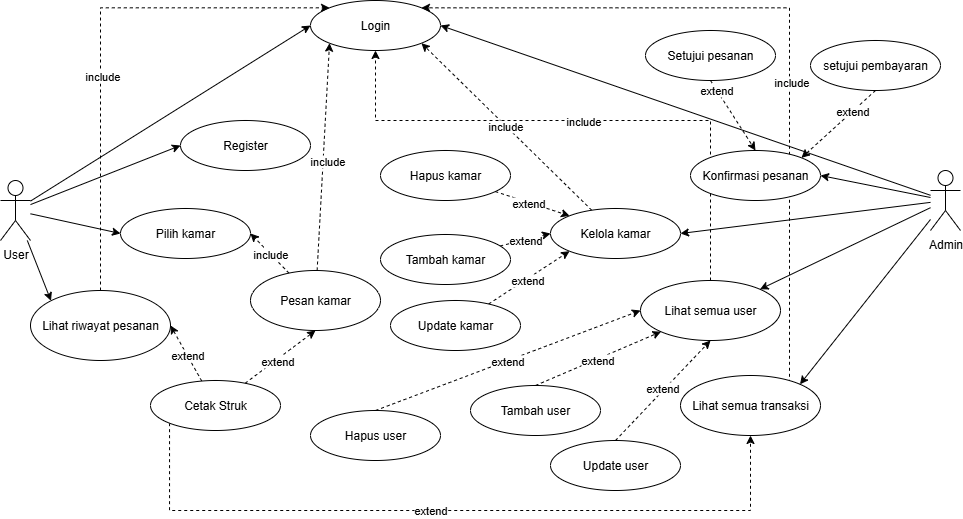

The diagram above was exported from draw.io. Its source (the exported page's mxGraphModel, read from the mxfile embedded in the PNG):
<mxGraphModel dx="1026" dy="608" grid="0" gridSize="10" guides="1" tooltips="1" connect="1" arrows="1" fold="1" page="1" pageScale="1" pageWidth="1169" pageHeight="827" background="light-dark(#FFFFFF,#000000)" math="0" shadow="0">
  <root>
    <mxCell id="0" />
    <mxCell id="1" parent="0" />
    <mxCell id="0vCEbrvbADviHeq_8X7c-4" style="rounded=0;orthogonalLoop=1;jettySize=auto;html=1;entryX=0;entryY=0.5;entryDx=0;entryDy=0;" parent="1" source="0vCEbrvbADviHeq_8X7c-1" target="0vCEbrvbADviHeq_8X7c-2" edge="1">
      <mxGeometry relative="1" as="geometry" />
    </mxCell>
    <mxCell id="c0lGMGclZq9IwRjVhmtw-2" style="rounded=0;orthogonalLoop=1;jettySize=auto;html=1;entryX=0;entryY=0.5;entryDx=0;entryDy=0;" parent="1" source="0vCEbrvbADviHeq_8X7c-1" target="c0lGMGclZq9IwRjVhmtw-1" edge="1">
      <mxGeometry relative="1" as="geometry">
        <mxPoint x="330" y="345" as="targetPoint" />
      </mxGeometry>
    </mxCell>
    <mxCell id="c0lGMGclZq9IwRjVhmtw-4" style="edgeStyle=none;rounded=0;orthogonalLoop=1;jettySize=auto;html=1;entryX=0;entryY=0.5;entryDx=0;entryDy=0;" parent="1" source="0vCEbrvbADviHeq_8X7c-1" target="c0lGMGclZq9IwRjVhmtw-3" edge="1">
      <mxGeometry relative="1" as="geometry" />
    </mxCell>
    <mxCell id="c0lGMGclZq9IwRjVhmtw-9" style="edgeStyle=none;rounded=0;orthogonalLoop=1;jettySize=auto;html=1;entryX=0;entryY=0;entryDx=0;entryDy=0;" parent="1" source="0vCEbrvbADviHeq_8X7c-1" target="c0lGMGclZq9IwRjVhmtw-8" edge="1">
      <mxGeometry relative="1" as="geometry" />
    </mxCell>
    <mxCell id="0vCEbrvbADviHeq_8X7c-1" value="User" style="shape=umlActor;verticalLabelPosition=bottom;verticalAlign=top;html=1;outlineConnect=0;" parent="1" vertex="1">
      <mxGeometry x="190" y="360" width="30" height="60" as="geometry" />
    </mxCell>
    <mxCell id="0vCEbrvbADviHeq_8X7c-2" value="Login" style="ellipse;whiteSpace=wrap;html=1;" parent="1" vertex="1">
      <mxGeometry x="500" y="180" width="130" height="50" as="geometry" />
    </mxCell>
    <mxCell id="c0lGMGclZq9IwRjVhmtw-1" value="Register" style="ellipse;whiteSpace=wrap;html=1;" parent="1" vertex="1">
      <mxGeometry x="370" y="300" width="130" height="50" as="geometry" />
    </mxCell>
    <mxCell id="c0lGMGclZq9IwRjVhmtw-3" value="Pilih kamar" style="ellipse;whiteSpace=wrap;html=1;" parent="1" vertex="1">
      <mxGeometry x="310" y="388" width="130" height="50" as="geometry" />
    </mxCell>
    <mxCell id="c0lGMGclZq9IwRjVhmtw-10" style="edgeStyle=none;rounded=0;orthogonalLoop=1;jettySize=auto;html=1;entryX=1;entryY=0.5;entryDx=0;entryDy=0;dashed=1;" parent="1" source="c0lGMGclZq9IwRjVhmtw-5" target="c0lGMGclZq9IwRjVhmtw-3" edge="1">
      <mxGeometry relative="1" as="geometry" />
    </mxCell>
    <mxCell id="c0lGMGclZq9IwRjVhmtw-13" value="include" style="edgeLabel;html=1;align=center;verticalAlign=middle;resizable=0;points=[];" parent="c0lGMGclZq9IwRjVhmtw-10" vertex="1" connectable="0">
      <mxGeometry x="-0.0071" relative="1" as="geometry">
        <mxPoint as="offset" />
      </mxGeometry>
    </mxCell>
    <mxCell id="c0lGMGclZq9IwRjVhmtw-42" style="edgeStyle=none;rounded=0;orthogonalLoop=1;jettySize=auto;html=1;entryX=0;entryY=1;entryDx=0;entryDy=0;dashed=1;" parent="1" source="c0lGMGclZq9IwRjVhmtw-5" target="0vCEbrvbADviHeq_8X7c-2" edge="1">
      <mxGeometry relative="1" as="geometry" />
    </mxCell>
    <mxCell id="c0lGMGclZq9IwRjVhmtw-43" value="include" style="edgeLabel;html=1;align=center;verticalAlign=middle;resizable=0;points=[];" parent="c0lGMGclZq9IwRjVhmtw-42" vertex="1" connectable="0">
      <mxGeometry x="-0.0314" y="-4" relative="1" as="geometry">
        <mxPoint as="offset" />
      </mxGeometry>
    </mxCell>
    <mxCell id="c0lGMGclZq9IwRjVhmtw-5" value="Pesan kamar" style="ellipse;whiteSpace=wrap;html=1;" parent="1" vertex="1">
      <mxGeometry x="440" y="450" width="130" height="60" as="geometry" />
    </mxCell>
    <mxCell id="c0lGMGclZq9IwRjVhmtw-53" style="edgeStyle=elbowEdgeStyle;rounded=0;orthogonalLoop=1;jettySize=auto;html=1;entryX=0;entryY=0;entryDx=0;entryDy=0;dashed=1;exitX=0.5;exitY=0;exitDx=0;exitDy=0;" parent="1" source="c0lGMGclZq9IwRjVhmtw-8" target="0vCEbrvbADviHeq_8X7c-2" edge="1">
      <mxGeometry relative="1" as="geometry">
        <Array as="points">
          <mxPoint x="290" y="340" />
        </Array>
      </mxGeometry>
    </mxCell>
    <mxCell id="c0lGMGclZq9IwRjVhmtw-54" value="include" style="edgeLabel;html=1;align=center;verticalAlign=middle;resizable=0;points=[];" parent="c0lGMGclZq9IwRjVhmtw-53" vertex="1" connectable="0">
      <mxGeometry x="-0.1598" y="-1" relative="1" as="geometry">
        <mxPoint as="offset" />
      </mxGeometry>
    </mxCell>
    <mxCell id="c0lGMGclZq9IwRjVhmtw-8" value="Lihat riwayat pesanan" style="ellipse;whiteSpace=wrap;html=1;" parent="1" vertex="1">
      <mxGeometry x="220" y="470" width="140" height="70" as="geometry" />
    </mxCell>
    <mxCell id="c0lGMGclZq9IwRjVhmtw-17" style="edgeStyle=none;rounded=0;orthogonalLoop=1;jettySize=auto;html=1;entryX=1;entryY=0.5;entryDx=0;entryDy=0;" parent="1" source="c0lGMGclZq9IwRjVhmtw-14" target="0vCEbrvbADviHeq_8X7c-2" edge="1">
      <mxGeometry relative="1" as="geometry" />
    </mxCell>
    <mxCell id="c0lGMGclZq9IwRjVhmtw-18" style="edgeStyle=none;rounded=0;orthogonalLoop=1;jettySize=auto;html=1;entryX=1;entryY=0.5;entryDx=0;entryDy=0;" parent="1" source="c0lGMGclZq9IwRjVhmtw-14" target="c0lGMGclZq9IwRjVhmtw-15" edge="1">
      <mxGeometry relative="1" as="geometry" />
    </mxCell>
    <mxCell id="c0lGMGclZq9IwRjVhmtw-20" style="edgeStyle=none;rounded=0;orthogonalLoop=1;jettySize=auto;html=1;entryX=1;entryY=0;entryDx=0;entryDy=0;" parent="1" source="c0lGMGclZq9IwRjVhmtw-14" target="c0lGMGclZq9IwRjVhmtw-19" edge="1">
      <mxGeometry relative="1" as="geometry" />
    </mxCell>
    <mxCell id="c0lGMGclZq9IwRjVhmtw-41" style="edgeStyle=none;rounded=0;orthogonalLoop=1;jettySize=auto;html=1;entryX=1;entryY=0;entryDx=0;entryDy=0;" parent="1" source="c0lGMGclZq9IwRjVhmtw-14" target="c0lGMGclZq9IwRjVhmtw-40" edge="1">
      <mxGeometry relative="1" as="geometry" />
    </mxCell>
    <mxCell id="LIA--KIVO8fWq-umieR9-17" style="edgeStyle=none;rounded=0;orthogonalLoop=1;jettySize=auto;html=1;entryX=1;entryY=0.5;entryDx=0;entryDy=0;" edge="1" parent="1" source="c0lGMGclZq9IwRjVhmtw-14" target="LIA--KIVO8fWq-umieR9-16">
      <mxGeometry relative="1" as="geometry" />
    </mxCell>
    <mxCell id="c0lGMGclZq9IwRjVhmtw-14" value="Admin" style="shape=umlActor;verticalLabelPosition=bottom;verticalAlign=top;html=1;outlineConnect=0;" parent="1" vertex="1">
      <mxGeometry x="1120" y="350" width="30" height="60" as="geometry" />
    </mxCell>
    <mxCell id="c0lGMGclZq9IwRjVhmtw-44" style="edgeStyle=none;rounded=0;orthogonalLoop=1;jettySize=auto;html=1;entryX=1;entryY=1;entryDx=0;entryDy=0;dashed=1;" parent="1" source="c0lGMGclZq9IwRjVhmtw-15" target="0vCEbrvbADviHeq_8X7c-2" edge="1">
      <mxGeometry relative="1" as="geometry" />
    </mxCell>
    <mxCell id="c0lGMGclZq9IwRjVhmtw-45" value="include" style="edgeLabel;html=1;align=center;verticalAlign=middle;resizable=0;points=[];" parent="c0lGMGclZq9IwRjVhmtw-44" vertex="1" connectable="0">
      <mxGeometry x="0.0139" y="1" relative="1" as="geometry">
        <mxPoint as="offset" />
      </mxGeometry>
    </mxCell>
    <mxCell id="c0lGMGclZq9IwRjVhmtw-15" value="Kelola kamar" style="ellipse;whiteSpace=wrap;html=1;" parent="1" vertex="1">
      <mxGeometry x="740" y="388" width="130" height="50" as="geometry" />
    </mxCell>
    <mxCell id="c0lGMGclZq9IwRjVhmtw-50" style="edgeStyle=elbowEdgeStyle;rounded=0;orthogonalLoop=1;jettySize=auto;html=1;exitX=1;exitY=0;exitDx=0;exitDy=0;entryX=1;entryY=0;entryDx=0;entryDy=0;dashed=1;" parent="1" source="c0lGMGclZq9IwRjVhmtw-19" target="0vCEbrvbADviHeq_8X7c-2" edge="1">
      <mxGeometry relative="1" as="geometry">
        <Array as="points">
          <mxPoint x="979" y="390" />
        </Array>
      </mxGeometry>
    </mxCell>
    <mxCell id="c0lGMGclZq9IwRjVhmtw-52" value="include" style="edgeLabel;html=1;align=center;verticalAlign=middle;resizable=0;points=[];" parent="c0lGMGclZq9IwRjVhmtw-50" vertex="1" connectable="0">
      <mxGeometry x="-0.1733" y="-1" relative="1" as="geometry">
        <mxPoint y="-1" as="offset" />
      </mxGeometry>
    </mxCell>
    <mxCell id="LIA--KIVO8fWq-umieR9-13" style="edgeStyle=elbowEdgeStyle;rounded=0;orthogonalLoop=1;jettySize=auto;html=1;dashed=1;elbow=vertical;entryX=0.5;entryY=1;entryDx=0;entryDy=0;exitX=0;exitY=1;exitDx=0;exitDy=0;" edge="1" parent="1" source="c0lGMGclZq9IwRjVhmtw-21" target="c0lGMGclZq9IwRjVhmtw-19">
      <mxGeometry relative="1" as="geometry">
        <mxPoint x="600" y="730" as="sourcePoint" />
        <mxPoint x="450" y="630" as="targetPoint" />
        <Array as="points">
          <mxPoint x="680" y="690" />
        </Array>
      </mxGeometry>
    </mxCell>
    <mxCell id="LIA--KIVO8fWq-umieR9-14" value="extend" style="edgeLabel;html=1;align=center;verticalAlign=middle;resizable=0;points=[];" vertex="1" connectable="0" parent="LIA--KIVO8fWq-umieR9-13">
      <mxGeometry x="-0.0633" y="1" relative="1" as="geometry">
        <mxPoint as="offset" />
      </mxGeometry>
    </mxCell>
    <mxCell id="c0lGMGclZq9IwRjVhmtw-19" value="Lihat semua transaksi" style="ellipse;whiteSpace=wrap;html=1;" parent="1" vertex="1">
      <mxGeometry x="870" y="555" width="140" height="60" as="geometry" />
    </mxCell>
    <mxCell id="c0lGMGclZq9IwRjVhmtw-22" style="edgeStyle=none;rounded=0;orthogonalLoop=1;jettySize=auto;html=1;entryX=0.5;entryY=1;entryDx=0;entryDy=0;dashed=1;" parent="1" source="c0lGMGclZq9IwRjVhmtw-21" target="c0lGMGclZq9IwRjVhmtw-5" edge="1">
      <mxGeometry relative="1" as="geometry" />
    </mxCell>
    <mxCell id="c0lGMGclZq9IwRjVhmtw-23" value="extend" style="edgeLabel;html=1;align=center;verticalAlign=middle;resizable=0;points=[];" parent="c0lGMGclZq9IwRjVhmtw-22" vertex="1" connectable="0">
      <mxGeometry x="-0.1204" y="-1" relative="1" as="geometry">
        <mxPoint as="offset" />
      </mxGeometry>
    </mxCell>
    <mxCell id="c0lGMGclZq9IwRjVhmtw-26" style="edgeStyle=none;rounded=0;orthogonalLoop=1;jettySize=auto;html=1;entryX=1;entryY=0.5;entryDx=0;entryDy=0;dashed=1;" parent="1" source="c0lGMGclZq9IwRjVhmtw-21" target="c0lGMGclZq9IwRjVhmtw-8" edge="1">
      <mxGeometry relative="1" as="geometry" />
    </mxCell>
    <mxCell id="c0lGMGclZq9IwRjVhmtw-28" value="extend" style="edgeLabel;html=1;align=center;verticalAlign=middle;resizable=0;points=[];" parent="c0lGMGclZq9IwRjVhmtw-26" vertex="1" connectable="0">
      <mxGeometry x="-0.0717" relative="1" as="geometry">
        <mxPoint as="offset" />
      </mxGeometry>
    </mxCell>
    <mxCell id="c0lGMGclZq9IwRjVhmtw-21" value="Cetak Struk" style="ellipse;whiteSpace=wrap;html=1;" parent="1" vertex="1">
      <mxGeometry x="340" y="560" width="130" height="50" as="geometry" />
    </mxCell>
    <mxCell id="c0lGMGclZq9IwRjVhmtw-33" style="edgeStyle=none;rounded=0;orthogonalLoop=1;jettySize=auto;html=1;entryX=0;entryY=0;entryDx=0;entryDy=0;dashed=1;" parent="1" source="c0lGMGclZq9IwRjVhmtw-30" target="c0lGMGclZq9IwRjVhmtw-15" edge="1">
      <mxGeometry relative="1" as="geometry" />
    </mxCell>
    <mxCell id="c0lGMGclZq9IwRjVhmtw-36" value="extend" style="edgeLabel;html=1;align=center;verticalAlign=middle;resizable=0;points=[];" parent="c0lGMGclZq9IwRjVhmtw-33" vertex="1" connectable="0">
      <mxGeometry x="-0.1058" y="-1" relative="1" as="geometry">
        <mxPoint as="offset" />
      </mxGeometry>
    </mxCell>
    <mxCell id="c0lGMGclZq9IwRjVhmtw-30" value="Hapus kamar" style="ellipse;whiteSpace=wrap;html=1;" parent="1" vertex="1">
      <mxGeometry x="570" y="330" width="130" height="50" as="geometry" />
    </mxCell>
    <mxCell id="c0lGMGclZq9IwRjVhmtw-34" style="edgeStyle=none;rounded=0;orthogonalLoop=1;jettySize=auto;html=1;entryX=0;entryY=0.5;entryDx=0;entryDy=0;dashed=1;" parent="1" source="c0lGMGclZq9IwRjVhmtw-31" target="c0lGMGclZq9IwRjVhmtw-15" edge="1">
      <mxGeometry relative="1" as="geometry" />
    </mxCell>
    <mxCell id="c0lGMGclZq9IwRjVhmtw-38" value="extend" style="edgeLabel;html=1;align=center;verticalAlign=middle;resizable=0;points=[];" parent="c0lGMGclZq9IwRjVhmtw-34" vertex="1" connectable="0">
      <mxGeometry x="-0.05" y="-2" relative="1" as="geometry">
        <mxPoint y="-2" as="offset" />
      </mxGeometry>
    </mxCell>
    <mxCell id="c0lGMGclZq9IwRjVhmtw-31" value="Tambah kamar" style="ellipse;whiteSpace=wrap;html=1;" parent="1" vertex="1">
      <mxGeometry x="570" y="414" width="130" height="50" as="geometry" />
    </mxCell>
    <mxCell id="c0lGMGclZq9IwRjVhmtw-35" style="edgeStyle=none;rounded=0;orthogonalLoop=1;jettySize=auto;html=1;entryX=0;entryY=1;entryDx=0;entryDy=0;dashed=1;" parent="1" source="c0lGMGclZq9IwRjVhmtw-32" target="c0lGMGclZq9IwRjVhmtw-15" edge="1">
      <mxGeometry relative="1" as="geometry" />
    </mxCell>
    <mxCell id="c0lGMGclZq9IwRjVhmtw-39" value="extend" style="edgeLabel;html=1;align=center;verticalAlign=middle;resizable=0;points=[];" parent="c0lGMGclZq9IwRjVhmtw-35" vertex="1" connectable="0">
      <mxGeometry x="-0.0646" y="-1" relative="1" as="geometry">
        <mxPoint as="offset" />
      </mxGeometry>
    </mxCell>
    <mxCell id="c0lGMGclZq9IwRjVhmtw-32" value="Update kamar" style="ellipse;whiteSpace=wrap;html=1;" parent="1" vertex="1">
      <mxGeometry x="580" y="480" width="130" height="50" as="geometry" />
    </mxCell>
    <mxCell id="c0lGMGclZq9IwRjVhmtw-46" style="edgeStyle=elbowEdgeStyle;rounded=0;orthogonalLoop=1;jettySize=auto;html=1;entryX=0.5;entryY=1;entryDx=0;entryDy=0;exitX=0.5;exitY=0;exitDx=0;exitDy=0;elbow=vertical;dashed=1;" parent="1" source="c0lGMGclZq9IwRjVhmtw-40" target="0vCEbrvbADviHeq_8X7c-2" edge="1">
      <mxGeometry relative="1" as="geometry">
        <Array as="points">
          <mxPoint x="760" y="300" />
        </Array>
      </mxGeometry>
    </mxCell>
    <mxCell id="c0lGMGclZq9IwRjVhmtw-48" value="include" style="edgeLabel;html=1;align=center;verticalAlign=middle;resizable=0;points=[];" parent="c0lGMGclZq9IwRjVhmtw-46" vertex="1" connectable="0">
      <mxGeometry x="0.019" y="4" relative="1" as="geometry">
        <mxPoint y="-4" as="offset" />
      </mxGeometry>
    </mxCell>
    <mxCell id="c0lGMGclZq9IwRjVhmtw-40" value="Lihat semua user" style="ellipse;whiteSpace=wrap;html=1;" parent="1" vertex="1">
      <mxGeometry x="830" y="460" width="140" height="60" as="geometry" />
    </mxCell>
    <mxCell id="LIA--KIVO8fWq-umieR9-10" style="edgeStyle=none;rounded=0;orthogonalLoop=1;jettySize=auto;html=1;exitX=0.5;exitY=0;exitDx=0;exitDy=0;entryX=0.5;entryY=1;entryDx=0;entryDy=0;dashed=1;" edge="1" parent="1" source="LIA--KIVO8fWq-umieR9-1" target="c0lGMGclZq9IwRjVhmtw-40">
      <mxGeometry relative="1" as="geometry" />
    </mxCell>
    <mxCell id="LIA--KIVO8fWq-umieR9-11" value="extend" style="edgeLabel;html=1;align=center;verticalAlign=middle;resizable=0;points=[];" vertex="1" connectable="0" parent="LIA--KIVO8fWq-umieR9-10">
      <mxGeometry x="0.016" y="2" relative="1" as="geometry">
        <mxPoint as="offset" />
      </mxGeometry>
    </mxCell>
    <mxCell id="LIA--KIVO8fWq-umieR9-1" value="Update user" style="ellipse;whiteSpace=wrap;html=1;" vertex="1" parent="1">
      <mxGeometry x="740" y="620" width="130" height="50" as="geometry" />
    </mxCell>
    <mxCell id="LIA--KIVO8fWq-umieR9-8" style="edgeStyle=none;rounded=0;orthogonalLoop=1;jettySize=auto;html=1;exitX=0.5;exitY=0;exitDx=0;exitDy=0;entryX=0;entryY=1;entryDx=0;entryDy=0;dashed=1;" edge="1" parent="1" source="LIA--KIVO8fWq-umieR9-2" target="c0lGMGclZq9IwRjVhmtw-40">
      <mxGeometry relative="1" as="geometry" />
    </mxCell>
    <mxCell id="LIA--KIVO8fWq-umieR9-9" value="extend" style="edgeLabel;html=1;align=center;verticalAlign=middle;resizable=0;points=[];" vertex="1" connectable="0" parent="LIA--KIVO8fWq-umieR9-8">
      <mxGeometry x="-0.021" y="-1" relative="1" as="geometry">
        <mxPoint as="offset" />
      </mxGeometry>
    </mxCell>
    <mxCell id="LIA--KIVO8fWq-umieR9-2" value="Tambah user" style="ellipse;whiteSpace=wrap;html=1;" vertex="1" parent="1">
      <mxGeometry x="660" y="565" width="130" height="50" as="geometry" />
    </mxCell>
    <mxCell id="LIA--KIVO8fWq-umieR9-6" style="edgeStyle=none;rounded=0;orthogonalLoop=1;jettySize=auto;html=1;exitX=0.5;exitY=0;exitDx=0;exitDy=0;entryX=0;entryY=0.5;entryDx=0;entryDy=0;dashed=1;" edge="1" parent="1" source="LIA--KIVO8fWq-umieR9-3" target="c0lGMGclZq9IwRjVhmtw-40">
      <mxGeometry relative="1" as="geometry" />
    </mxCell>
    <mxCell id="LIA--KIVO8fWq-umieR9-7" value="extend" style="edgeLabel;html=1;align=center;verticalAlign=middle;resizable=0;points=[];" vertex="1" connectable="0" parent="LIA--KIVO8fWq-umieR9-6">
      <mxGeometry x="-0.0032" relative="1" as="geometry">
        <mxPoint as="offset" />
      </mxGeometry>
    </mxCell>
    <mxCell id="LIA--KIVO8fWq-umieR9-3" value="Hapus user" style="ellipse;whiteSpace=wrap;html=1;" vertex="1" parent="1">
      <mxGeometry x="500" y="590" width="130" height="50" as="geometry" />
    </mxCell>
    <mxCell id="LIA--KIVO8fWq-umieR9-16" value="Konfirmasi pesanan" style="ellipse;whiteSpace=wrap;html=1;" vertex="1" parent="1">
      <mxGeometry x="880" y="330" width="130" height="50" as="geometry" />
    </mxCell>
    <mxCell id="LIA--KIVO8fWq-umieR9-20" style="edgeStyle=none;rounded=0;orthogonalLoop=1;jettySize=auto;html=1;exitX=0.5;exitY=1;exitDx=0;exitDy=0;entryX=0.5;entryY=0;entryDx=0;entryDy=0;dashed=1;" edge="1" parent="1" source="LIA--KIVO8fWq-umieR9-18" target="LIA--KIVO8fWq-umieR9-16">
      <mxGeometry relative="1" as="geometry" />
    </mxCell>
    <mxCell id="LIA--KIVO8fWq-umieR9-21" value="extend" style="edgeLabel;html=1;align=center;verticalAlign=middle;resizable=0;points=[];" vertex="1" connectable="0" parent="LIA--KIVO8fWq-umieR9-20">
      <mxGeometry x="-0.7334" relative="1" as="geometry">
        <mxPoint as="offset" />
      </mxGeometry>
    </mxCell>
    <mxCell id="LIA--KIVO8fWq-umieR9-18" value="Setujui pesanan" style="ellipse;whiteSpace=wrap;html=1;" vertex="1" parent="1">
      <mxGeometry x="835" y="210" width="130" height="50" as="geometry" />
    </mxCell>
    <mxCell id="LIA--KIVO8fWq-umieR9-22" style="edgeStyle=none;rounded=0;orthogonalLoop=1;jettySize=auto;html=1;exitX=0.5;exitY=1;exitDx=0;exitDy=0;entryX=1;entryY=0;entryDx=0;entryDy=0;dashed=1;" edge="1" parent="1" source="LIA--KIVO8fWq-umieR9-19" target="LIA--KIVO8fWq-umieR9-16">
      <mxGeometry relative="1" as="geometry" />
    </mxCell>
    <mxCell id="LIA--KIVO8fWq-umieR9-23" value="extend" style="edgeLabel;html=1;align=center;verticalAlign=middle;resizable=0;points=[];" vertex="1" connectable="0" parent="LIA--KIVO8fWq-umieR9-22">
      <mxGeometry x="-0.3761" y="-1" relative="1" as="geometry">
        <mxPoint as="offset" />
      </mxGeometry>
    </mxCell>
    <mxCell id="LIA--KIVO8fWq-umieR9-19" value="setujui pembayaran" style="ellipse;whiteSpace=wrap;html=1;" vertex="1" parent="1">
      <mxGeometry x="1000" y="220" width="130" height="50" as="geometry" />
    </mxCell>
  </root>
</mxGraphModel>